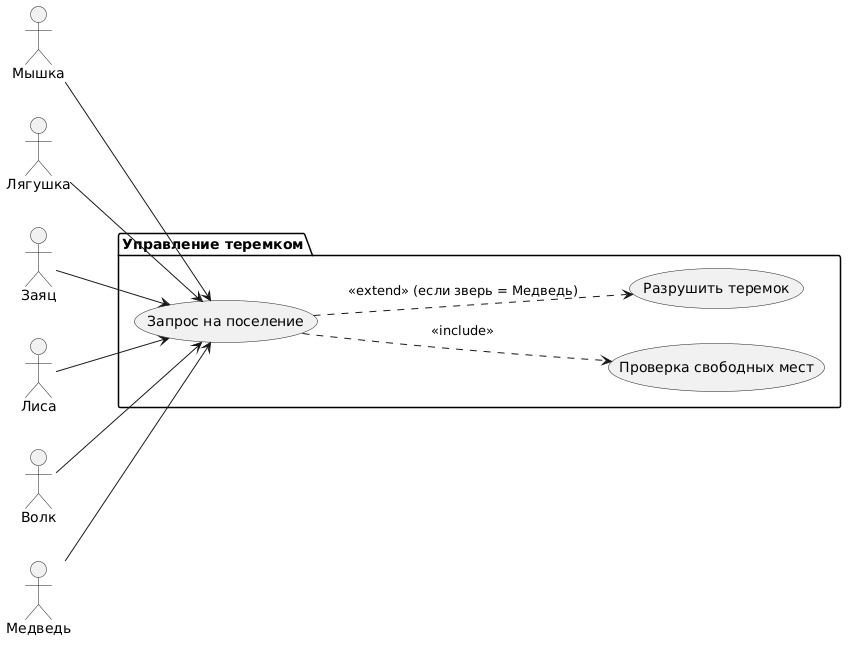

The diagram above was rendered by PlantUML. Its source (embedded in the PNG):
@startuml
left to right direction

actor "Мышка" as Mouse
actor "Лягушка" as Frog
actor "Заяц" as Hare
actor "Лиса" as Fox
actor "Волк" as Wolf
actor "Медведь" as Bear

package "Управление теремком" {
  usecase "Запрос на поселение" as Request
  usecase "Проверка свободных мест" as CheckSpace
  usecase "Разрушить теремок" as Destroy
}

Mouse --> Request
Frog --> Request
Hare --> Request
Fox --> Request
Wolf --> Request
Bear --> Request

Request ..> CheckSpace : <<include>>
Request ..> Destroy : <<extend>> (если зверь = Медведь)
@enduml